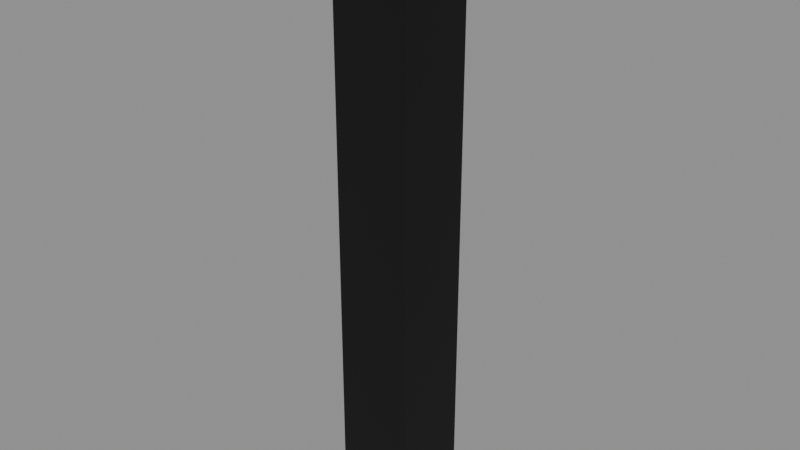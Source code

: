 # Source: pillar.blend  (saved by Blender 4.2.66; exported with 4.5.12 LTS)
import bpy
from mathutils import Matrix  # noqa: F401  (used for matrix-valued properties, if any)

bpy.ops.wm.read_factory_settings(use_empty=True)
scene = bpy.context.scene
scene.name = 'Scene'

# ---- images (referenced by path relative to the original .blend; pixels are not part of the script)
import os
ASSET_DIR = os.environ.get("B2B_ASSET_DIR", "")  # directory of the original .blend (textures are referenced by path, not embedded)
HERE = os.path.dirname(os.path.abspath(__file__))  # packed textures are extracted next to this script under _unpacked/

def load_image(name, relpath, width, height, colorspace="sRGB"):
    """Load a texture the original file referenced (path relative to the .blend, or extracted next to this script)."""
    p = next((c for c in (os.path.join(HERE, relpath), os.path.join(ASSET_DIR, relpath)) if relpath and os.path.exists(c)), "")
    if p:
        img = bpy.data.images.load(p, check_existing=True)
        img.name = name
    else:  # same state as the original file: an image datablock whose file is absent (Cycles renders it pink)
        img = bpy.data.images.new(name, width, height)
        img.source = "FILE"
        img.filepath = "//" + (relpath or name)
    img.colorspace_settings.name = colorspace
    return img
img_t_wood_red = load_image('t_wood_red', '_unpacked/t_wood_red.1527fd09.png', 512, 512, 'sRGB')
img_t_stone = load_image('t_stone', '_unpacked/t_stone.f1a31a54.png', 512, 512, 'sRGB')
img_t_wood_dark = load_image('t_wood_dark', '_unpacked/t_wood_dark.b21b05b8.png', 512, 512, 'sRGB')

# ---- materials (node trees are filled in below, after node groups)
mat_m_woodred = bpy.data.materials.new('M_WoodRed')
mat_m_woodred.use_backface_culling = True
mat_m_stone = bpy.data.materials.new('M_Stone')
mat_m_stone.use_backface_culling = True
mat_m_wooddark = bpy.data.materials.new('M_WoodDark')
mat_m_wooddark.use_backface_culling = True
mat_m_col = bpy.data.materials.new('M_Col')
mat_m_col.use_backface_culling = True
mat_m_col.diffuse_color = (0.0, 0.0, 0.0, 1.0)

# ---- material node trees
mat_m_woodred.use_nodes = True; mat_m_woodred.node_tree.nodes.clear()
_N = mat_m_woodred.node_tree.nodes; _L = mat_m_woodred.node_tree.links
n0 = _N.new('ShaderNodeBsdfPrincipled'); n0.name = 'Principled BSDF'; n0.location = (10, 300)
n0.inputs[2].default_value = 0.62
n1 = _N.new('ShaderNodeOutputMaterial'); n1.name = 'Material Output'; n1.location = (300, 300)
n2 = _N.new('ShaderNodeTexImage'); n2.name = 'Image Texture'; n2.location = (-440, 210)
n2.label = 'BASE COLOR'
n2.image = img_t_wood_red
_L.new(n0.outputs[0], n1.inputs[0])
_L.new(n2.outputs[0], n0.inputs[0])
n1.is_active_output = True
mat_m_stone.use_nodes = True; mat_m_stone.node_tree.nodes.clear()
_N = mat_m_stone.node_tree.nodes; _L = mat_m_stone.node_tree.links
n0 = _N.new('ShaderNodeBsdfPrincipled'); n0.name = 'Principled BSDF'; n0.location = (10, 300)
n0.inputs[2].default_value = 0.92
n1 = _N.new('ShaderNodeOutputMaterial'); n1.name = 'Material Output'; n1.location = (300, 300)
n2 = _N.new('ShaderNodeTexImage'); n2.name = 'Image Texture'; n2.location = (-440, 210)
n2.label = 'BASE COLOR'
n2.image = img_t_stone
_L.new(n0.outputs[0], n1.inputs[0])
_L.new(n2.outputs[0], n0.inputs[0])
n1.is_active_output = True
mat_m_wooddark.use_nodes = True; mat_m_wooddark.node_tree.nodes.clear()
_N = mat_m_wooddark.node_tree.nodes; _L = mat_m_wooddark.node_tree.links
n0 = _N.new('ShaderNodeBsdfPrincipled'); n0.name = 'Principled BSDF'; n0.location = (10, 300)
n0.inputs[2].default_value = 0.78
n1 = _N.new('ShaderNodeOutputMaterial'); n1.name = 'Material Output'; n1.location = (300, 300)
n2 = _N.new('ShaderNodeTexImage'); n2.name = 'Image Texture'; n2.location = (-440, 210)
n2.label = 'BASE COLOR'
n2.image = img_t_wood_dark
_L.new(n0.outputs[0], n1.inputs[0])
_L.new(n2.outputs[0], n0.inputs[0])
n1.is_active_output = True
mat_m_col.use_nodes = True; mat_m_col.node_tree.nodes.clear()
_N = mat_m_col.node_tree.nodes; _L = mat_m_col.node_tree.links
n0 = _N.new('ShaderNodeBsdfPrincipled'); n0.name = 'Principled BSDF'; n0.location = (10, 300)
n0.inputs[0].default_value = (0.0, 0.0, 0.0, 1.0)
n0.inputs[2].default_value = 1.0
n1 = _N.new('ShaderNodeOutputMaterial'); n1.name = 'Material Output'; n1.location = (300, 300)
_L.new(n0.outputs[0], n1.inputs[0])
n1.is_active_output = True

# ---- meshes
me_shaft = bpy.data.meshes.new('Shaft')
me_shaft.from_pydata([(0.14, 0.0, 0.0), (0.1212, -0.07, 0.0), (0.1126, -0.065, 2.9), (0.13, 0.0, 2.9), (0.0, 0.0, 0.0), (0.14, 0.0, 0.0), (0.1212, -0.07, 0.0), (0.0, 0.0, 2.9), (0.1126, -0.065, 2.9), (0.13, 0.0, 2.9), (0.1212, -0.07, 0.0), (0.07, -0.1212, 0.0), (0.065, -0.1126, 2.9), (0.1126, -0.065, 2.9), (0.0, 0.0, 0.0), (0.1212, -0.07, 0.0), (0.07, -0.1212, 0.0), (0.0, 0.0, 2.9), (0.065, -0.1126, 2.9), (0.1126, -0.065, 2.9), (0.07, -0.1212, 0.0), (8.573e-18, -0.14, 0.0), (7.96e-18, -0.13, 2.9), (0.065, -0.1126, 2.9), (0.0, 0.0, 0.0), (0.07, -0.1212, 0.0), (8.573e-18, -0.14, 0.0), (0.0, 0.0, 2.9), (7.96e-18, -0.13, 2.9), (0.065, -0.1126, 2.9), (8.573e-18, -0.14, 0.0), (-0.07, -0.1212, 0.0), (-0.065, -0.1126, 2.9), (7.96e-18, -0.13, 2.9), (0.0, 0.0, 0.0), (8.573e-18, -0.14, 0.0), (-0.07, -0.1212, 0.0), (0.0, 0.0, 2.9), (-0.065, -0.1126, 2.9), (7.96e-18, -0.13, 2.9), (-0.07, -0.1212, 0.0), (-0.1212, -0.07, 0.0), (-0.1126, -0.065, 2.9), (-0.065, -0.1126, 2.9), (0.0, 0.0, 0.0), (-0.07, -0.1212, 0.0), (-0.1212, -0.07, 0.0), (0.0, 0.0, 2.9), (-0.1126, -0.065, 2.9), (-0.065, -0.1126, 2.9), (-0.1212, -0.07, 0.0), (-0.14, -1.715e-17, 0.0), (-0.13, -1.592e-17, 2.9), (-0.1126, -0.065, 2.9), (0.0, 0.0, 0.0), (-0.1212, -0.07, 0.0), (-0.14, -1.715e-17, 0.0), (0.0, 0.0, 2.9), (-0.13, -1.592e-17, 2.9), (-0.1126, -0.065, 2.9), (-0.14, -1.715e-17, 0.0), (-0.1212, 0.07, 0.0), (-0.1126, 0.065, 2.9), (-0.13, -1.592e-17, 2.9), (0.0, 0.0, 0.0), (-0.14, -1.715e-17, 0.0), (-0.1212, 0.07, 0.0), (0.0, 0.0, 2.9), (-0.1126, 0.065, 2.9), (-0.13, -1.592e-17, 2.9), (-0.1212, 0.07, 0.0), (-0.07, 0.1212, 0.0), (-0.065, 0.1126, 2.9), (-0.1126, 0.065, 2.9), (0.0, 0.0, 0.0), (-0.1212, 0.07, 0.0), (-0.07, 0.1212, 0.0), (0.0, 0.0, 2.9), (-0.065, 0.1126, 2.9), (-0.1126, 0.065, 2.9), (-0.07, 0.1212, 0.0), (-2.572e-17, 0.14, 0.0), (-2.388e-17, 0.13, 2.9), (-0.065, 0.1126, 2.9), (0.0, 0.0, 0.0), (-0.07, 0.1212, 0.0), (-2.572e-17, 0.14, 0.0), (0.0, 0.0, 2.9), (-2.388e-17, 0.13, 2.9), (-0.065, 0.1126, 2.9), (-2.572e-17, 0.14, 0.0), (0.07, 0.1212, 0.0), (0.065, 0.1126, 2.9), (-2.388e-17, 0.13, 2.9), (0.0, 0.0, 0.0), (-2.572e-17, 0.14, 0.0), (0.07, 0.1212, 0.0), (0.0, 0.0, 2.9), (0.065, 0.1126, 2.9), (-2.388e-17, 0.13, 2.9), (0.07, 0.1212, 0.0), (0.1212, 0.07, 0.0), (0.1126, 0.065, 2.9), (0.065, 0.1126, 2.9), (0.0, 0.0, 0.0), (0.07, 0.1212, 0.0), (0.1212, 0.07, 0.0), (0.0, 0.0, 2.9), (0.1126, 0.065, 2.9), (0.065, 0.1126, 2.9), (0.1212, 0.07, 0.0), (0.14, 3.429e-17, 0.0), (0.13, 3.184e-17, 2.9), (0.1126, 0.065, 2.9), (0.0, 0.0, 0.0), (0.1212, 0.07, 0.0), (0.14, 3.429e-17, 0.0), (0.0, 0.0, 2.9), (0.13, 3.184e-17, 2.9), (0.1126, 0.065, 2.9)], [], [(0, 1, 2), (0, 2, 3), (4, 6, 5), (7, 8, 9), (10, 11, 12), (10, 12, 13), (14, 16, 15), (17, 18, 19), (20, 21, 22), (20, 22, 23), (24, 26, 25), (27, 28, 29), (30, 31, 32), (30, 32, 33), (34, 36, 35), (37, 38, 39), (40, 41, 42), (40, 42, 43), (44, 46, 45), (47, 48, 49), (50, 51, 52), (50, 52, 53), (54, 56, 55), (57, 58, 59), (60, 61, 62), (60, 62, 63), (64, 66, 65), (67, 68, 69), (70, 71, 72), (70, 72, 73), (74, 76, 75), (77, 78, 79), (80, 81, 82), (80, 82, 83), (84, 86, 85), (87, 88, 89), (90, 91, 92), (90, 92, 93), (94, 96, 95), (97, 98, 99), (100, 101, 102), (100, 102, 103), (104, 106, 105), (107, 108, 109), (110, 111, 112), (110, 112, 113), (114, 116, 115), (117, 118, 119)])
me_shaft.polygons.foreach_set('use_smooth', [1, 1, 1, 0, 1, 1, 1, 0, 1, 1, 1, 0, 1, 1, 1, 0, 1, 1, 1, 0, 1, 1, 1, 0, 1, 1, 1, 0, 1, 1, 1, 0, 1, 1, 1, 0, 1, 1, 1, 0, 1, 1, 1, 0, 1, 1, 1, 0])
_uv = me_shaft.uv_layers.new(name='UVMap')
_uv.uv.foreach_set('vector', [0.0, 1.0, 0.08333, 1.0, 0.08333, 0.0, 0.0, 1.0, 0.08333, 0.0, 0.0, 0.0, 0.5, 0.5, 0.933, 0.25, 1.0, 0.5, 0.5, 0.5, 0.933, 0.25, 1.0, 0.5, 0.08333, 1.0, 0.1667, 1.0, 0.1667, 0.0, 0.08333, 1.0, 0.1667, 0.0, 0.08333, 0.0, 0.5, 0.5, 0.75, 0.06699, 0.933, 0.25, 0.5, 0.5, 0.75, 0.06699, 0.933, 0.25, 0.1667, 1.0, 0.25, 1.0, 0.25, 0.0, 0.1667, 1.0, 0.25, 0.0, 0.1667, 0.0, 0.5, 0.5, 0.5, 0.0, 0.75, 0.06699, 0.5, 0.5, 0.5, 0.0, 0.75, 0.06699, 0.25, 1.0, 0.3333, 1.0, 0.3333, 0.0, 0.25, 1.0, 0.3333, 0.0, 0.25, 0.0, 0.5, 0.5, 0.25, 0.06699, 0.5, 0.0, 0.5, 0.5, 0.25, 0.06699, 0.5, 0.0, 0.3333, 1.0, 0.4167, 1.0, 0.4167, 0.0, 0.3333, 1.0, 0.4167, 0.0, 0.3333, 0.0, 0.5, 0.5, 0.06699, 0.25, 0.25, 0.06699, 0.5, 0.5, 0.06699, 0.25, 0.25, 0.06699, 0.4167, 1.0, 0.5, 1.0, 0.5, 0.0, 0.4167, 1.0, 0.5, 0.0, 0.4167, 0.0, 0.5, 0.5, 0.0, 0.5, 0.06699, 0.25, 0.5, 0.5, 0.0, 0.5, 0.06699, 0.25, 0.5, 1.0, 0.5833, 1.0, 0.5833, 0.0, 0.5, 1.0, 0.5833, 0.0, 0.5, 0.0, 0.5, 0.5, 0.06699, 0.75, 0.0, 0.5, 0.5, 0.5, 0.06699, 0.75, 0.0, 0.5, 0.5833, 1.0, 0.6667, 1.0, 0.6667, 0.0, 0.5833, 1.0, 0.6667, 0.0, 0.5833, 0.0, 0.5, 0.5, 0.25, 0.933, 0.06699, 0.75, 0.5, 0.5, 0.25, 0.933, 0.06699, 0.75, 0.6667, 1.0, 0.75, 1.0, 0.75, 0.0, 0.6667, 1.0, 0.75, 0.0, 0.6667, 0.0, 0.5, 0.5, 0.5, 1.0, 0.25, 0.933, 0.5, 0.5, 0.5, 1.0, 0.25, 0.933, 0.75, 1.0, 0.8333, 1.0, 0.8333, 0.0, 0.75, 1.0, 0.8333, 0.0, 0.75, 0.0, 0.5, 0.5, 0.75, 0.933, 0.5, 1.0, 0.5, 0.5, 0.75, 0.933, 0.5, 1.0, 0.8333, 1.0, 0.9167, 1.0, 0.9167, 0.0, 0.8333, 1.0, 0.9167, 0.0, 0.8333, 0.0, 0.5, 0.5, 0.933, 0.75, 0.75, 0.933, 0.5, 0.5, 0.933, 0.75, 0.75, 0.933, 0.9167, 1.0, 1.0, 1.0, 1.0, 0.0, 0.9167, 1.0, 1.0, 0.0, 0.9167, 0.0, 0.5, 0.5, 1.0, 0.5, 0.933, 0.75, 0.5, 0.5, 1.0, 0.5, 0.933, 0.75])
me_shaft.materials.append(mat_m_woodred)
me_shaft.update()
me_shaft.normals_split_custom_set([tuple(v) for v in zip(*[iter([0.9659, -0.2588, 0.001701, 0.9659, -0.2588, 0.001845, 0.9659, -0.2588, 0.001845, 0.9659, -0.2588, 0.001701, 0.9659, -0.2588, 0.001845, 0.9659, -0.2588, 0.001845, 2.388e-05, 4.137e-05, -1.0, -4.614e-05, 1.236e-05, -1.0, 2.004e-09, -4.777e-05, -1.0, 0.0, 0.0, 1.0, 0.0, 0.0, 1.0, 0.0, 0.0, 1.0, 0.7071, -0.7071, 0.001701, 0.7071, -0.7071, 0.001845, 0.7071, -0.7071, 0.001845, 0.7071, -0.7071, 0.001701, 0.7071, -0.7071, 0.001845, 0.7071, -0.7071, 0.001845, 4.137e-05, 2.389e-05, -1.0, -3.378e-05, 3.378e-05, -1.0, -2.388e-05, -4.137e-05, -1.0, 0.0, 0.0, 1.0, 0.0, 0.0, 1.0, 0.0, 0.0, 1.0, 0.2588, -0.9659, 0.001845, 0.2588, -0.9659, 0.001701, 0.2588, -0.9659, 0.001701, 0.2588, -0.9659, 0.001845, 0.2588, -0.9659, 0.001701, 0.2588, -0.9659, 0.001845, 4.777e-05, 3.097e-09, -1.0, -1.237e-05, 4.614e-05, -1.0, -4.137e-05, -2.389e-05, -1.0, -8.817e-07, 0.0, 1.0, -8.817e-07, 0.0, 1.0, -8.817e-07, 0.0, 1.0, -0.2588, -0.9659, 0.001845, -0.2588, -0.9659, 0.001701, -0.2588, -0.9659, 0.001701, -0.2588, -0.9659, 0.001845, -0.2588, -0.9659, 0.001701, -0.2588, -0.9659, 0.001845, 4.137e-05, -2.388e-05, -1.0, 1.236e-05, 4.614e-05, -1.0, -4.777e-05, -2.004e-09, -1.0, 8.817e-07, 0.0, 1.0, 8.817e-07, 0.0, 1.0, 8.817e-07, 0.0, 1.0, -0.7071, -0.7071, 0.001701, -0.7071, -0.7071, 0.001845, -0.7071, -0.7071, 0.001845, -0.7071, -0.7071, 0.001701, -0.7071, -0.7071, 0.001845, -0.7071, -0.7071, 0.001845, 2.389e-05, -4.137e-05, -1.0, 3.378e-05, 3.378e-05, -1.0, -4.137e-05, 2.388e-05, -1.0, 0.0, 0.0, 1.0, 0.0, 0.0, 1.0, 0.0, 0.0, 1.0, -0.9659, -0.2588, 0.001701, -0.9659, -0.2588, 0.001845, -0.9659, -0.2588, 0.001845, -0.9659, -0.2588, 0.001701, -0.9659, -0.2588, 0.001845, -0.9659, -0.2588, 0.001845, 3.097e-09, -4.777e-05, -1.0, 4.614e-05, 1.237e-05, -1.0, -2.389e-05, 4.137e-05, -1.0, 0.0, 0.0, 1.0, 0.0, 0.0, 1.0, 0.0, 0.0, 1.0, -0.9659, 0.2588, 0.001701, -0.9659, 0.2588, 0.001845, -0.9659, 0.2588, 0.001845, -0.9659, 0.2588, 0.001701, -0.9659, 0.2588, 0.001845, -0.9659, 0.2588, 0.001845, -2.388e-05, -4.137e-05, -1.0, 4.614e-05, -1.236e-05, -1.0, -2.004e-09, 4.777e-05, -1.0, 0.0, 0.0, 1.0, 0.0, 0.0, 1.0, 0.0, 0.0, 1.0, -0.7071, 0.7071, 0.001701, -0.7071, 0.7071, 0.001845, -0.7071, 0.7071, 0.001845, -0.7071, 0.7071, 0.001701, -0.7071, 0.7071, 0.001845, -0.7071, 0.7071, 0.001845, -4.137e-05, -2.389e-05, -1.0, 3.378e-05, -3.378e-05, -1.0, 2.388e-05, 4.137e-05, -1.0, 0.0, 0.0, 1.0, 0.0, 0.0, 1.0, 0.0, 0.0, 1.0, -0.2588, 0.9659, 0.001845, -0.2588, 0.9659, 0.001701, -0.2588, 0.9659, 0.001701, -0.2588, 0.9659, 0.001845, -0.2588, 0.9659, 0.001701, -0.2588, 0.9659, 0.001845, -4.777e-05, -3.097e-09, -1.0, 1.237e-05, -4.614e-05, -1.0, 4.137e-05, 2.389e-05, -1.0, 8.817e-07, 0.0, 1.0, 8.817e-07, 0.0, 1.0, 8.817e-07, 0.0, 1.0, 0.2588, 0.9659, 0.001845, 0.2588, 0.9659, 0.001701, 0.2588, 0.9659, 0.001701, 0.2588, 0.9659, 0.001845, 0.2588, 0.9659, 0.001701, 0.2588, 0.9659, 0.001845, -4.137e-05, 2.388e-05, -1.0, -1.236e-05, -4.614e-05, -1.0, 4.777e-05, 2.004e-09, -1.0, -8.817e-07, 0.0, 1.0, -8.817e-07, 0.0, 1.0, -8.817e-07, 0.0, 1.0, 0.7071, 0.7071, 0.001701, 0.7071, 0.7071, 0.001845, 0.7071, 0.7071, 0.001845, 0.7071, 0.7071, 0.001701, 0.7071, 0.7071, 0.001845, 0.7071, 0.7071, 0.001845, -2.389e-05, 4.137e-05, -1.0, -3.378e-05, -3.378e-05, -1.0, 4.137e-05, -2.388e-05, -1.0, 0.0, 0.0, 1.0, 0.0, 0.0, 1.0, 0.0, 0.0, 1.0, 0.9659, 0.2588, 0.001701, 0.9659, 0.2588, 0.001845, 0.9659, 0.2588, 0.001845, 0.9659, 0.2588, 0.001701, 0.9659, 0.2588, 0.001845, 0.9659, 0.2588, 0.001845, -3.097e-09, 4.777e-05, -1.0, -4.614e-05, -1.237e-05, -1.0, 2.389e-05, -4.137e-05, -1.0, 0.0, 0.0, 1.0, 0.0, 0.0, 1.0, 0.0, 0.0, 1.0])] * 3)])
me_base = bpy.data.meshes.new('Base')
me_base.from_pydata([(-0.21, -0.21, -0.07), (0.21, -0.21, -0.07), (0.21, -0.21, 0.07), (-0.21, -0.21, 0.07), (0.21, 0.21, -0.07), (-0.21, 0.21, -0.07), (-0.21, 0.21, 0.07), (0.21, 0.21, 0.07), (0.21, -0.21, -0.07), (0.21, 0.21, -0.07), (0.21, 0.21, 0.07), (0.21, -0.21, 0.07), (-0.21, 0.21, -0.07), (-0.21, -0.21, -0.07), (-0.21, -0.21, 0.07), (-0.21, 0.21, 0.07), (-0.21, -0.21, 0.07), (0.21, -0.21, 0.07), (0.21, 0.21, 0.07), (-0.21, 0.21, 0.07), (-0.21, 0.21, -0.07), (0.21, 0.21, -0.07), (0.21, -0.21, -0.07), (-0.21, -0.21, -0.07)], [], [(0, 1, 2), (0, 2, 3), (4, 5, 6), (4, 6, 7), (8, 9, 10), (8, 10, 11), (12, 13, 14), (12, 14, 15), (16, 17, 18), (16, 18, 19), (20, 21, 22), (20, 22, 23)])
_uv = me_base.uv_layers.new(name='UVMap')
_uv.uv.foreach_set('vector', [0.0, 1.0, 1.0, 1.0, 1.0, 0.0, 0.0, 1.0, 1.0, 0.0, 0.0, 0.0, 0.0, 1.0, 1.0, 1.0, 1.0, 0.0, 0.0, 1.0, 1.0, 0.0, 0.0, 0.0, 0.0, 1.0, 1.0, 1.0, 1.0, 0.0, 0.0, 1.0, 1.0, 0.0, 0.0, 0.0, 0.0, 1.0, 1.0, 1.0, 1.0, 0.0, 0.0, 1.0, 1.0, 0.0, 0.0, 0.0, 0.0, 1.0, 1.0, 1.0, 1.0, 0.0, 0.0, 1.0, 1.0, 0.0, 0.0, 0.0, 0.0, 1.0, 1.0, 1.0, 1.0, 0.0, 0.0, 1.0, 1.0, 0.0, 0.0, 0.0])
me_base.materials.append(mat_m_stone)
me_base.update()
me_base.normals_split_custom_set([tuple(v) for v in zip(*[iter([0.0, -1.0, 0.0, 0.0, -1.0, 0.0, 0.0, -1.0, 0.0, 0.0, -1.0, 0.0, 0.0, -1.0, 0.0, 0.0, -1.0, 0.0, 0.0, 1.0, 0.0, 0.0, 1.0, 0.0, 0.0, 1.0, 0.0, 0.0, 1.0, 0.0, 0.0, 1.0, 0.0, 0.0, 1.0, 0.0, 1.0, 0.0, 0.0, 1.0, 0.0, 0.0, 1.0, 0.0, 0.0, 1.0, 0.0, 0.0, 1.0, 0.0, 0.0, 1.0, 0.0, 0.0, -1.0, 0.0, 0.0, -1.0, 0.0, 0.0, -1.0, 0.0, 0.0, -1.0, 0.0, 0.0, -1.0, 0.0, 0.0, -1.0, 0.0, 0.0, 0.0, 0.0, 1.0, 0.0, 0.0, 1.0, 0.0, 0.0, 1.0, 0.0, 0.0, 1.0, 0.0, 0.0, 1.0, 0.0, 0.0, 1.0, 0.0, 0.0, -1.0, 0.0, 0.0, -1.0, 0.0, 0.0, -1.0, 0.0, 0.0, -1.0, 0.0, 0.0, -1.0, 0.0, 0.0, -1.0])] * 3)])
me_cap = bpy.data.meshes.new('Cap')
me_cap.from_pydata([(0.18, 0.0, 0.0), (0.1559, -0.09, 0.0), (0.1212, -0.07, 0.12), (0.14, 0.0, 0.12), (0.0, 0.0, 0.0), (0.18, 0.0, 0.0), (0.1559, -0.09, 0.0), (0.0, 0.0, 0.12), (0.1212, -0.07, 0.12), (0.14, 0.0, 0.12), (0.1559, -0.09, 0.0), (0.09, -0.1559, 0.0), (0.07, -0.1212, 0.12), (0.1212, -0.07, 0.12), (0.0, 0.0, 0.0), (0.1559, -0.09, 0.0), (0.09, -0.1559, 0.0), (0.0, 0.0, 0.12), (0.07, -0.1212, 0.12), (0.1212, -0.07, 0.12), (0.09, -0.1559, 0.0), (1.102e-17, -0.18, 0.0), (8.573e-18, -0.14, 0.12), (0.07, -0.1212, 0.12), (0.0, 0.0, 0.0), (0.09, -0.1559, 0.0), (1.102e-17, -0.18, 0.0), (0.0, 0.0, 0.12), (8.573e-18, -0.14, 0.12), (0.07, -0.1212, 0.12), (1.102e-17, -0.18, 0.0), (-0.09, -0.1559, 0.0), (-0.07, -0.1212, 0.12), (8.573e-18, -0.14, 0.12), (0.0, 0.0, 0.0), (1.102e-17, -0.18, 0.0), (-0.09, -0.1559, 0.0), (0.0, 0.0, 0.12), (-0.07, -0.1212, 0.12), (8.573e-18, -0.14, 0.12), (-0.09, -0.1559, 0.0), (-0.1559, -0.09, 0.0), (-0.1212, -0.07, 0.12), (-0.07, -0.1212, 0.12), (0.0, 0.0, 0.0), (-0.09, -0.1559, 0.0), (-0.1559, -0.09, 0.0), (0.0, 0.0, 0.12), (-0.1212, -0.07, 0.12), (-0.07, -0.1212, 0.12), (-0.1559, -0.09, 0.0), (-0.18, -2.204e-17, 0.0), (-0.14, -1.715e-17, 0.12), (-0.1212, -0.07, 0.12), (0.0, 0.0, 0.0), (-0.1559, -0.09, 0.0), (-0.18, -2.204e-17, 0.0), (0.0, 0.0, 0.12), (-0.14, -1.715e-17, 0.12), (-0.1212, -0.07, 0.12), (-0.18, -2.204e-17, 0.0), (-0.1559, 0.09, 0.0), (-0.1212, 0.07, 0.12), (-0.14, -1.715e-17, 0.12), (0.0, 0.0, 0.0), (-0.18, -2.204e-17, 0.0), (-0.1559, 0.09, 0.0), (0.0, 0.0, 0.12), (-0.1212, 0.07, 0.12), (-0.14, -1.715e-17, 0.12), (-0.1559, 0.09, 0.0), (-0.09, 0.1559, 0.0), (-0.07, 0.1212, 0.12), (-0.1212, 0.07, 0.12), (0.0, 0.0, 0.0), (-0.1559, 0.09, 0.0), (-0.09, 0.1559, 0.0), (0.0, 0.0, 0.12), (-0.07, 0.1212, 0.12), (-0.1212, 0.07, 0.12), (-0.09, 0.1559, 0.0), (-3.307e-17, 0.18, 0.0), (-2.572e-17, 0.14, 0.12), (-0.07, 0.1212, 0.12), (0.0, 0.0, 0.0), (-0.09, 0.1559, 0.0), (-3.307e-17, 0.18, 0.0), (0.0, 0.0, 0.12), (-2.572e-17, 0.14, 0.12), (-0.07, 0.1212, 0.12), (-3.307e-17, 0.18, 0.0), (0.09, 0.1559, 0.0), (0.07, 0.1212, 0.12), (-2.572e-17, 0.14, 0.12), (0.0, 0.0, 0.0), (-3.307e-17, 0.18, 0.0), (0.09, 0.1559, 0.0), (0.0, 0.0, 0.12), (0.07, 0.1212, 0.12), (-2.572e-17, 0.14, 0.12), (0.09, 0.1559, 0.0), (0.1559, 0.09, 0.0), (0.1212, 0.07, 0.12), (0.07, 0.1212, 0.12), (0.0, 0.0, 0.0), (0.09, 0.1559, 0.0), (0.1559, 0.09, 0.0), (0.0, 0.0, 0.12), (0.1212, 0.07, 0.12), (0.07, 0.1212, 0.12), (0.1559, 0.09, 0.0), (0.18, 4.409e-17, 0.0), (0.14, 3.429e-17, 0.12), (0.1212, 0.07, 0.12), (0.0, 0.0, 0.0), (0.1559, 0.09, 0.0), (0.18, 4.409e-17, 0.0), (0.0, 0.0, 0.12), (0.14, 3.429e-17, 0.12), (0.1212, 0.07, 0.12)], [], [(0, 1, 2), (0, 2, 3), (4, 6, 5), (7, 8, 9), (10, 11, 12), (10, 12, 13), (14, 16, 15), (17, 18, 19), (20, 21, 22), (20, 22, 23), (24, 26, 25), (27, 28, 29), (30, 31, 32), (30, 32, 33), (34, 36, 35), (37, 38, 39), (40, 41, 42), (40, 42, 43), (44, 46, 45), (47, 48, 49), (50, 51, 52), (50, 52, 53), (54, 56, 55), (57, 58, 59), (60, 61, 62), (60, 62, 63), (64, 66, 65), (67, 68, 69), (70, 71, 72), (70, 72, 73), (74, 76, 75), (77, 78, 79), (80, 81, 82), (80, 82, 83), (84, 86, 85), (87, 88, 89), (90, 91, 92), (90, 92, 93), (94, 96, 95), (97, 98, 99), (100, 101, 102), (100, 102, 103), (104, 106, 105), (107, 108, 109), (110, 111, 112), (110, 112, 113), (114, 116, 115), (117, 118, 119)])
me_cap.polygons.foreach_set('use_smooth', [1, 1, 1, 0, 1, 1, 1, 0, 1, 1, 1, 0, 1, 1, 1, 0, 1, 1, 1, 0, 1, 1, 1, 0, 1, 1, 1, 0, 1, 1, 1, 0, 1, 1, 1, 0, 1, 1, 1, 0, 1, 1, 1, 0, 1, 1, 1, 0])
_uv = me_cap.uv_layers.new(name='UVMap')
_uv.uv.foreach_set('vector', [0.0, 1.0, 0.08333, 1.0, 0.08333, 0.0, 0.0, 1.0, 0.08333, 0.0, 0.0, 0.0, 0.5, 0.5, 0.933, 0.25, 1.0, 0.5, 0.5, 0.5, 0.933, 0.25, 1.0, 0.5, 0.08333, 1.0, 0.1667, 1.0, 0.1667, 0.0, 0.08333, 1.0, 0.1667, 0.0, 0.08333, 0.0, 0.5, 0.5, 0.75, 0.06699, 0.933, 0.25, 0.5, 0.5, 0.75, 0.06699, 0.933, 0.25, 0.1667, 1.0, 0.25, 1.0, 0.25, 0.0, 0.1667, 1.0, 0.25, 0.0, 0.1667, 0.0, 0.5, 0.5, 0.5, 0.0, 0.75, 0.06699, 0.5, 0.5, 0.5, 0.0, 0.75, 0.06699, 0.25, 1.0, 0.3333, 1.0, 0.3333, 0.0, 0.25, 1.0, 0.3333, 0.0, 0.25, 0.0, 0.5, 0.5, 0.25, 0.06699, 0.5, 0.0, 0.5, 0.5, 0.25, 0.06699, 0.5, 0.0, 0.3333, 1.0, 0.4167, 1.0, 0.4167, 0.0, 0.3333, 1.0, 0.4167, 0.0, 0.3333, 0.0, 0.5, 0.5, 0.06699, 0.25, 0.25, 0.06699, 0.5, 0.5, 0.06699, 0.25, 0.25, 0.06699, 0.4167, 1.0, 0.5, 1.0, 0.5, 0.0, 0.4167, 1.0, 0.5, 0.0, 0.4167, 0.0, 0.5, 0.5, 0.0, 0.5, 0.06699, 0.25, 0.5, 0.5, 0.0, 0.5, 0.06699, 0.25, 0.5, 1.0, 0.5833, 1.0, 0.5833, 0.0, 0.5, 1.0, 0.5833, 0.0, 0.5, 0.0, 0.5, 0.5, 0.06699, 0.75, 0.0, 0.5, 0.5, 0.5, 0.06699, 0.75, 0.0, 0.5, 0.5833, 1.0, 0.6667, 1.0, 0.6667, 0.0, 0.5833, 1.0, 0.6667, 0.0, 0.5833, 0.0, 0.5, 0.5, 0.25, 0.933, 0.06699, 0.75, 0.5, 0.5, 0.25, 0.933, 0.06699, 0.75, 0.6667, 1.0, 0.75, 1.0, 0.75, 0.0, 0.6667, 1.0, 0.75, 0.0, 0.6667, 0.0, 0.5, 0.5, 0.5, 1.0, 0.25, 0.933, 0.5, 0.5, 0.5, 1.0, 0.25, 0.933, 0.75, 1.0, 0.8333, 1.0, 0.8333, 0.0, 0.75, 1.0, 0.8333, 0.0, 0.75, 0.0, 0.5, 0.5, 0.75, 0.933, 0.5, 1.0, 0.5, 0.5, 0.75, 0.933, 0.5, 1.0, 0.8333, 1.0, 0.9167, 1.0, 0.9167, 0.0, 0.8333, 1.0, 0.9167, 0.0, 0.8333, 0.0, 0.5, 0.5, 0.933, 0.75, 0.75, 0.933, 0.5, 0.5, 0.933, 0.75, 0.75, 0.933, 0.9167, 1.0, 1.0, 1.0, 1.0, 0.0, 0.9167, 1.0, 1.0, 0.0, 0.9167, 0.0, 0.5, 0.5, 1.0, 0.5, 0.933, 0.75, 0.5, 0.5, 1.0, 0.5, 0.933, 0.75])
me_cap.materials.append(mat_m_wooddark)
me_cap.update()
me_cap.normals_split_custom_set([tuple(v) for v in zip(*[iter([0.9518, -0.255, 0.1701, 0.9518, -0.2551, 0.1701, 0.9518, -0.255, 0.1701, 0.9518, -0.255, 0.1701, 0.9518, -0.255, 0.1701, 0.9518, -0.255, 0.1701, 2.388e-05, 4.137e-05, -1.0, -4.614e-05, 1.236e-05, -1.0, 2.004e-09, -4.777e-05, -1.0, 0.0, 0.0, 1.0, 0.0, 0.0, 1.0, 0.0, 0.0, 1.0, 0.6968, -0.6968, 0.1701, 0.6968, -0.6968, 0.1701, 0.6968, -0.6968, 0.1701, 0.6968, -0.6968, 0.1701, 0.6968, -0.6968, 0.1701, 0.6968, -0.6968, 0.1701, 4.137e-05, 2.389e-05, -1.0, -3.378e-05, 3.378e-05, -1.0, -2.388e-05, -4.137e-05, -1.0, 0.0, 0.0, 1.0, 0.0, 0.0, 1.0, 0.0, 0.0, 1.0, 0.2551, -0.9518, 0.1701, 0.255, -0.9519, 0.1701, 0.255, -0.9518, 0.1701, 0.2551, -0.9518, 0.1701, 0.255, -0.9518, 0.1701, 0.2551, -0.9518, 0.1701, 4.777e-05, 3.097e-09, -1.0, -1.237e-05, 4.614e-05, -1.0, -4.137e-05, -2.389e-05, -1.0, 0.0, 0.0, 1.0, 0.0, 0.0, 1.0, 0.0, 0.0, 1.0, -0.255, -0.9518, 0.1701, -0.2551, -0.9518, 0.1701, -0.255, -0.9518, 0.1701, -0.255, -0.9518, 0.1701, -0.255, -0.9518, 0.1701, -0.255, -0.9518, 0.1701, 4.137e-05, -2.388e-05, -1.0, 1.236e-05, 4.614e-05, -1.0, -4.777e-05, -2.004e-09, -1.0, 0.0, 0.0, 1.0, 0.0, 0.0, 1.0, 0.0, 0.0, 1.0, -0.6968, -0.6968, 0.1701, -0.6968, -0.6968, 0.1701, -0.6968, -0.6968, 0.1701, -0.6968, -0.6968, 0.1701, -0.6968, -0.6968, 0.1701, -0.6968, -0.6968, 0.1701, 2.389e-05, -4.137e-05, -1.0, 3.378e-05, 3.378e-05, -1.0, -4.137e-05, 2.388e-05, -1.0, 0.0, 0.0, 1.0, 0.0, 0.0, 1.0, 0.0, 0.0, 1.0, -0.9518, -0.2551, 0.1701, -0.9519, -0.255, 0.1701, -0.9518, -0.255, 0.1701, -0.9518, -0.2551, 0.1701, -0.9518, -0.255, 0.1701, -0.9518, -0.2551, 0.1701, 3.097e-09, -4.777e-05, -1.0, 4.614e-05, 1.237e-05, -1.0, -2.389e-05, 4.137e-05, -1.0, 0.0, 0.0, 1.0, 0.0, 0.0, 1.0, 0.0, 0.0, 1.0, -0.9518, 0.255, 0.1701, -0.9518, 0.2551, 0.1701, -0.9518, 0.255, 0.1701, -0.9518, 0.255, 0.1701, -0.9518, 0.255, 0.1701, -0.9518, 0.255, 0.1701, -2.388e-05, -4.137e-05, -1.0, 4.614e-05, -1.236e-05, -1.0, -2.004e-09, 4.777e-05, -1.0, 0.0, 0.0, 1.0, 0.0, 0.0, 1.0, 0.0, 0.0, 1.0, -0.6968, 0.6968, 0.1701, -0.6968, 0.6968, 0.1701, -0.6968, 0.6968, 0.1701, -0.6968, 0.6968, 0.1701, -0.6968, 0.6968, 0.1701, -0.6968, 0.6968, 0.1701, -4.137e-05, -2.389e-05, -1.0, 3.378e-05, -3.378e-05, -1.0, 2.388e-05, 4.137e-05, -1.0, 0.0, 0.0, 1.0, 0.0, 0.0, 1.0, 0.0, 0.0, 1.0, -0.2551, 0.9518, 0.1701, -0.255, 0.9519, 0.1701, -0.255, 0.9518, 0.1701, -0.2551, 0.9518, 0.1701, -0.255, 0.9518, 0.1701, -0.2551, 0.9518, 0.1701, -4.777e-05, -3.097e-09, -1.0, 1.237e-05, -4.614e-05, -1.0, 4.137e-05, 2.389e-05, -1.0, 0.0, 0.0, 1.0, 0.0, 0.0, 1.0, 0.0, 0.0, 1.0, 0.255, 0.9518, 0.1701, 0.2551, 0.9518, 0.1701, 0.255, 0.9518, 0.1701, 0.255, 0.9518, 0.1701, 0.255, 0.9518, 0.1701, 0.255, 0.9518, 0.1701, -4.137e-05, 2.388e-05, -1.0, -1.236e-05, -4.614e-05, -1.0, 4.777e-05, 2.004e-09, -1.0, 0.0, 0.0, 1.0, 0.0, 0.0, 1.0, 0.0, 0.0, 1.0, 0.6968, 0.6968, 0.1701, 0.6968, 0.6968, 0.1701, 0.6968, 0.6968, 0.1701, 0.6968, 0.6968, 0.1701, 0.6968, 0.6968, 0.1701, 0.6968, 0.6968, 0.1701, -2.389e-05, 4.137e-05, -1.0, -3.378e-05, -3.378e-05, -1.0, 4.137e-05, -2.388e-05, -1.0, 0.0, 0.0, 1.0, 0.0, 0.0, 1.0, 0.0, 0.0, 1.0, 0.9518, 0.2551, 0.1701, 0.9519, 0.255, 0.1701, 0.9518, 0.255, 0.1701, 0.9518, 0.2551, 0.1701, 0.9518, 0.255, 0.1701, 0.9518, 0.2551, 0.1701, -3.097e-09, 4.777e-05, -1.0, -4.614e-05, -1.237e-05, -1.0, 2.389e-05, -4.137e-05, -1.0, 0.0, 0.0, 1.0, 0.0, 0.0, 1.0, 0.0, 0.0, 1.0])] * 3)])
me_sm_pillar_colonly = bpy.data.meshes.new('SM_Pillar-colonly')
me_sm_pillar_colonly.from_pydata([(-0.2, -0.2, -1.5), (0.2, -0.2, -1.5), (0.2, -0.2, 1.5), (-0.2, -0.2, 1.5), (0.2, 0.2, -1.5), (-0.2, 0.2, -1.5), (-0.2, 0.2, 1.5), (0.2, 0.2, 1.5), (0.2, -0.2, -1.5), (0.2, 0.2, -1.5), (0.2, 0.2, 1.5), (0.2, -0.2, 1.5), (-0.2, 0.2, -1.5), (-0.2, -0.2, -1.5), (-0.2, -0.2, 1.5), (-0.2, 0.2, 1.5), (-0.2, -0.2, 1.5), (0.2, -0.2, 1.5), (0.2, 0.2, 1.5), (-0.2, 0.2, 1.5), (-0.2, 0.2, -1.5), (0.2, 0.2, -1.5), (0.2, -0.2, -1.5), (-0.2, -0.2, -1.5)], [], [(0, 1, 2), (0, 2, 3), (4, 5, 6), (4, 6, 7), (8, 9, 10), (8, 10, 11), (12, 13, 14), (12, 14, 15), (16, 17, 18), (16, 18, 19), (20, 21, 22), (20, 22, 23)])
_uv = me_sm_pillar_colonly.uv_layers.new(name='UVMap')
_uv.uv.foreach_set('vector', [0.0, 1.0, 1.0, 1.0, 1.0, 0.0, 0.0, 1.0, 1.0, 0.0, 0.0, 0.0, 0.0, 1.0, 1.0, 1.0, 1.0, 0.0, 0.0, 1.0, 1.0, 0.0, 0.0, 0.0, 0.0, 1.0, 1.0, 1.0, 1.0, 0.0, 0.0, 1.0, 1.0, 0.0, 0.0, 0.0, 0.0, 1.0, 1.0, 1.0, 1.0, 0.0, 0.0, 1.0, 1.0, 0.0, 0.0, 0.0, 0.0, 1.0, 1.0, 1.0, 1.0, 0.0, 0.0, 1.0, 1.0, 0.0, 0.0, 0.0, 0.0, 1.0, 1.0, 1.0, 1.0, 0.0, 0.0, 1.0, 1.0, 0.0, 0.0, 0.0])
me_sm_pillar_colonly.materials.append(mat_m_col)
me_sm_pillar_colonly.update()
me_sm_pillar_colonly.normals_split_custom_set([tuple(v) for v in zip(*[iter([0.0, -1.0, 0.0, 0.0, -1.0, 0.0, 0.0, -1.0, 0.0, 0.0, -1.0, 0.0, 0.0, -1.0, 0.0, 0.0, -1.0, 0.0, 0.0, 1.0, 0.0, 0.0, 1.0, 0.0, 0.0, 1.0, 0.0, 0.0, 1.0, 0.0, 0.0, 1.0, 0.0, 0.0, 1.0, 0.0, 1.0, 0.0, 0.0, 1.0, 0.0, 0.0, 1.0, 0.0, 0.0, 1.0, 0.0, 0.0, 1.0, 0.0, 0.0, 1.0, 0.0, 0.0, -1.0, 0.0, 0.0, -1.0, 0.0, 0.0, -1.0, 0.0, 0.0, -1.0, 0.0, 0.0, -1.0, 0.0, 0.0, -1.0, 0.0, 0.0, 0.0, 0.0, 1.0, 0.0, 0.0, 1.0, 0.0, 0.0, 1.0, 0.0, 0.0, 1.0, 0.0, 0.0, 1.0, 0.0, 0.0, 1.0, 0.0, 0.0, -1.0, 0.0, 0.0, -1.0, 0.0, 0.0, -1.0, 0.0, 0.0, -1.0, 0.0, 0.0, -1.0, 0.0, 0.0, -1.0])] * 3)])

# ---- objects
ob_pillar = bpy.data.objects.new('pillar', None)
ob_shaft = bpy.data.objects.new('Shaft', me_shaft)
ob_base = bpy.data.objects.new('Base', me_base)
ob_cap = bpy.data.objects.new('Cap', me_cap)
ob_sm_pillar_colonly = bpy.data.objects.new('SM_Pillar-colonly', me_sm_pillar_colonly)

# ---- transforms, parenting, visibility, modifiers, constraints
ob_pillar.location = (0.0, 0.0, 0.0)
ob_pillar.rotation_mode = 'QUATERNION'
ob_pillar.rotation_quaternion = (1.0, 0.0, 0.0, 0.0)
ob_pillar.empty_display_size = 0.001
ob_shaft.parent = ob_pillar
ob_shaft.location = (0.0, 0.0, 0.12)
ob_shaft.rotation_mode = 'QUATERNION'
ob_shaft.rotation_quaternion = (1.0, 0.0, 0.0, 0.0)
ob_base.parent = ob_pillar
ob_base.location = (0.0, 0.0, 0.07)
ob_base.rotation_mode = 'QUATERNION'
ob_base.rotation_quaternion = (1.0, 0.0, 0.0, 0.0)
ob_cap.parent = ob_pillar
ob_cap.location = (0.0, 0.0, 3.0)
ob_cap.rotation_mode = 'QUATERNION'
ob_cap.rotation_quaternion = (1.0, 0.0, 0.0, 0.0)
ob_sm_pillar_colonly.parent = ob_pillar
ob_sm_pillar_colonly.location = (0.0, 0.0, 1.5)
ob_sm_pillar_colonly.rotation_mode = 'QUATERNION'
ob_sm_pillar_colonly.rotation_quaternion = (1.0, 0.0, 0.0, 0.0)

# ---- collection membership
scene.collection.objects.link(ob_pillar)
scene.collection.objects.link(ob_shaft)
scene.collection.objects.link(ob_base)
scene.collection.objects.link(ob_cap)
scene.collection.objects.link(ob_sm_pillar_colonly)

# ---- scene / render settings (as saved in the file)
scene.frame_start = 1; scene.frame_end = 250; scene.frame_set(1)
scene.render.engine = 'BLENDER_EEVEE_NEXT'
bpy.context.view_layer.update()

# ---- added for rendering (the .blend has no active camera and no usable light): camera, sun + grey world if the file has none
cam_auto = bpy.data.cameras.new('AutoCamera')
cam_auto.lens = 50.0
cam_auto.sensor_width = 36.0
cam_auto.clip_end = 1000.0
ob_auto_camera = bpy.data.objects.new('AutoCamera', cam_auto)
scene.collection.objects.link(ob_auto_camera)
ob_auto_camera.location = (2.93855, -3.52626, 3.91084)
ob_auto_camera.rotation_euler = (1.09748, -7.21219e-08, 0.694738)
scene.camera = ob_auto_camera
light_auto_sun = bpy.data.lights.new('AutoSun', 'SUN')
light_auto_sun.energy = 3.0
light_auto_sun.angle = 0.0523599
ob_auto_sun = bpy.data.objects.new('AutoSun', light_auto_sun)
scene.collection.objects.link(ob_auto_sun)
ob_auto_sun.rotation_euler = (0.872665, 0.174533, 0.523599)
if scene.world is None:
    world_auto = bpy.data.worlds.new('AutoWorld')
    world_auto.color = (0.3, 0.3, 0.3)
    scene.world = world_auto
bpy.context.view_layer.update()
